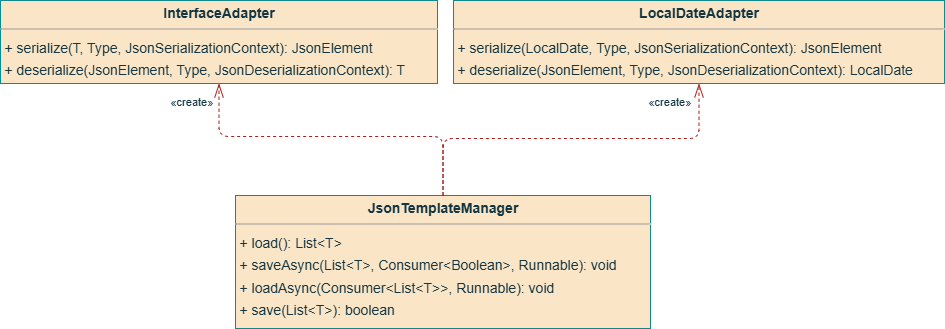

The diagram above was exported from draw.io. Its source (the exported page's mxGraphModel, read from the mxfile embedded in the PNG):
<mxGraphModel dx="1442" dy="927" grid="1" gridSize="10" guides="1" tooltips="1" connect="1" arrows="1" fold="1" page="0" pageScale="1" pageWidth="827" pageHeight="1169" background="none" math="0" shadow="0">
  <root>
    <mxCell id="0" />
    <mxCell id="1" parent="0" />
    <mxCell id="node1" value="&lt;p style=&quot;margin:0px;margin-top:4px;text-align:center;&quot;&gt;&lt;b&gt;InterfaceAdapter&lt;T&gt;&lt;/b&gt;&lt;/p&gt;&lt;hr size=&quot;1&quot;/&gt;&lt;p style=&quot;margin:0 0 0 4px;line-height:1.6;&quot;&gt;+ serialize(T, Type, JsonSerializationContext): JsonElement&lt;br/&gt;+ deserialize(JsonElement, Type, JsonDeserializationContext): T&lt;/p&gt;" style="verticalAlign=top;align=left;overflow=fill;fontSize=14;fontFamily=Helvetica;html=1;rounded=0;shadow=0;comic=0;labelBackgroundColor=none;strokeWidth=1;fillColor=#FAE5C7;strokeColor=#0F8B8D;fontColor=#143642;" parent="1" vertex="1">
      <mxGeometry x="-196" y="-13" width="437" height="83" as="geometry" />
    </mxCell>
    <mxCell id="node2" value="&lt;p style=&quot;margin:0px;margin-top:4px;text-align:center;&quot;&gt;&lt;b&gt;JsonTemplateManager&lt;T&gt;&lt;/b&gt;&lt;/p&gt;&lt;hr size=&quot;1&quot;/&gt;&lt;p style=&quot;margin:0 0 0 4px;line-height:1.6;&quot;&gt;+ load(): List&amp;lt;T&amp;gt;&lt;br/&gt;+ saveAsync(List&amp;lt;T&amp;gt;, Consumer&amp;lt;Boolean&amp;gt;, Runnable): void&lt;br/&gt;+ loadAsync(Consumer&amp;lt;List&amp;lt;T&amp;gt;&amp;gt;, Runnable): void&lt;br/&gt;+ save(List&amp;lt;T&amp;gt;): boolean&lt;/p&gt;" style="verticalAlign=top;align=left;overflow=fill;fontSize=14;fontFamily=Helvetica;html=1;rounded=0;shadow=0;comic=0;labelBackgroundColor=none;strokeWidth=1;fillColor=#FAE5C7;strokeColor=#0F8B8D;fontColor=#143642;" parent="1" vertex="1">
      <mxGeometry x="39" y="182" width="415" height="133" as="geometry" />
    </mxCell>
    <mxCell id="node0" value="&lt;p style=&quot;margin:0px;margin-top:4px;text-align:center;&quot;&gt;&lt;b&gt;LocalDateAdapter&lt;/b&gt;&lt;/p&gt;&lt;hr size=&quot;1&quot;/&gt;&lt;p style=&quot;margin:0 0 0 4px;line-height:1.6;&quot;&gt;+ serialize(LocalDate, Type, JsonSerializationContext): JsonElement&lt;br/&gt;+ deserialize(JsonElement, Type, JsonDeserializationContext): LocalDate&lt;/p&gt;" style="verticalAlign=top;align=left;overflow=fill;fontSize=14;fontFamily=Helvetica;html=1;rounded=0;shadow=0;comic=0;labelBackgroundColor=none;strokeWidth=1;fillColor=#FAE5C7;strokeColor=#0F8B8D;fontColor=#143642;" parent="1" vertex="1">
      <mxGeometry x="257" y="-13" width="491" height="83" as="geometry" />
    </mxCell>
    <mxCell id="edge1" value="" style="html=1;rounded=1;edgeStyle=orthogonalEdgeStyle;dashed=1;startArrow=none;endArrow=openThin;endSize=12;strokeColor=#A8201A;exitX=0.500;exitY=0.000;exitDx=0;exitDy=0;entryX=0.500;entryY=1.000;entryDx=0;entryDy=0;labelBackgroundColor=none;fontColor=default;" parent="1" source="node2" target="node1" edge="1">
      <mxGeometry width="50" height="50" relative="1" as="geometry">
        <Array as="points">
          <mxPoint x="246" y="123" />
          <mxPoint x="22" y="123" />
        </Array>
      </mxGeometry>
    </mxCell>
    <mxCell id="label8" value="«create»" style="edgeLabel;resizable=0;html=1;align=left;verticalAlign=top;strokeColor=#0F8B8D;labelBackgroundColor=none;fontColor=#143642;" parent="edge1" vertex="1" connectable="0">
      <mxGeometry x="-28" y="75" as="geometry" />
    </mxCell>
    <mxCell id="edge0" value="" style="html=1;rounded=1;edgeStyle=orthogonalEdgeStyle;dashed=1;startArrow=none;endArrow=openThin;endSize=12;strokeColor=#A8201A;exitX=0.500;exitY=0.000;exitDx=0;exitDy=0;entryX=0.500;entryY=1.000;entryDx=0;entryDy=0;labelBackgroundColor=none;fontColor=default;" parent="1" source="node2" target="node0" edge="1">
      <mxGeometry width="50" height="50" relative="1" as="geometry">
        <Array as="points">
          <mxPoint x="246" y="125" />
          <mxPoint x="502" y="125" />
        </Array>
      </mxGeometry>
    </mxCell>
    <mxCell id="label2" value="«create»" style="edgeLabel;resizable=0;html=1;align=left;verticalAlign=top;strokeColor=#0F8B8D;labelBackgroundColor=none;fontColor=#143642;" parent="edge0" vertex="1" connectable="0">
      <mxGeometry x="450" y="75" as="geometry" />
    </mxCell>
  </root>
</mxGraphModel>